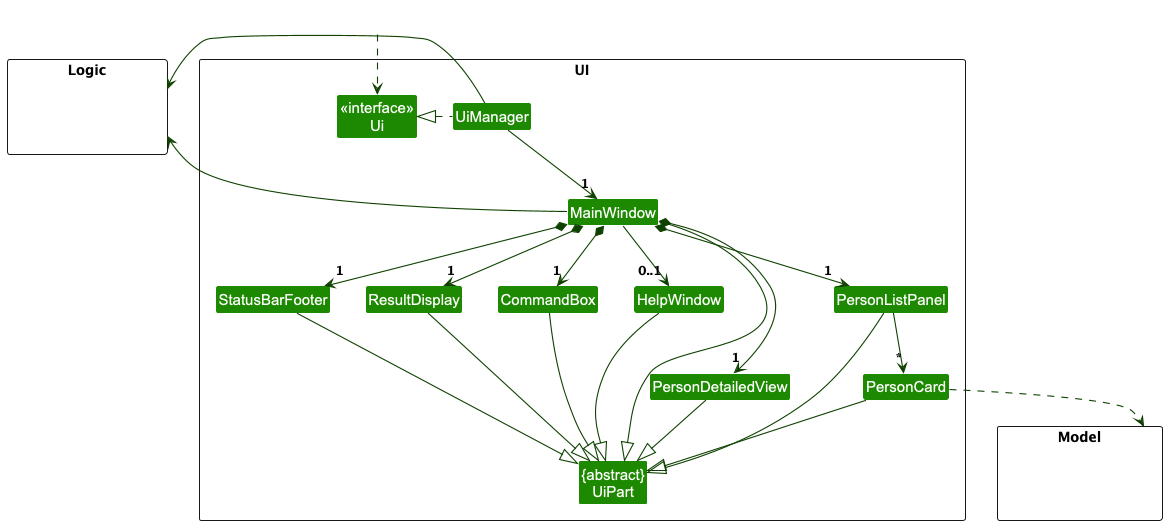

The diagram above was rendered by PlantUML. Its source (embedded in the PNG):
@startuml
!include style.puml
skinparam arrowThickness 1.1
skinparam arrowColor UI_COLOR_T4
skinparam classBackgroundColor UI_COLOR

package UI <<Rectangle>>{
Class "<<interface>>\nUi" as Ui
Class "{abstract}\nUiPart" as UiPart
Class UiManager
Class MainWindow
Class HelpWindow
Class ResultDisplay
Class PersonListPanel
Class PersonCard
Class StatusBarFooter
Class CommandBox
Class PersonDetailedView
}

package Model <<Rectangle>> {
Class HiddenModel #FFFFFF
}

package Logic <<Rectangle>> {
Class HiddenLogic #FFFFFF
}

Class HiddenOutside #FFFFFF
HiddenOutside ..> Ui

UiManager .left.|> Ui
UiManager -down-> "1" MainWindow
MainWindow *-down->  "1" CommandBox
MainWindow *-down-> "1" ResultDisplay
MainWindow *-down-> "1" PersonDetailedView
MainWindow *-down-> "1" PersonListPanel
MainWindow *-down-> "1" StatusBarFooter
MainWindow --> "0..1" HelpWindow

PersonListPanel -down-> "*" PersonCard

MainWindow -left-|> UiPart

ResultDisplay --|> UiPart
CommandBox --|> UiPart
PersonListPanel --|> UiPart
PersonCard --|> UiPart
StatusBarFooter --|> UiPart
HelpWindow --|> UiPart
PersonDetailedView --|> UiPart

PersonCard ..> Model
UiManager -right-> Logic
MainWindow -left-> Logic

PersonListPanel -[hidden]left- HelpWindow
HelpWindow -[hidden]left- CommandBox
CommandBox -[hidden]left- ResultDisplay
ResultDisplay -[hidden]left- StatusBarFooter

MainWindow -[hidden]-|> UiPart
@enduml